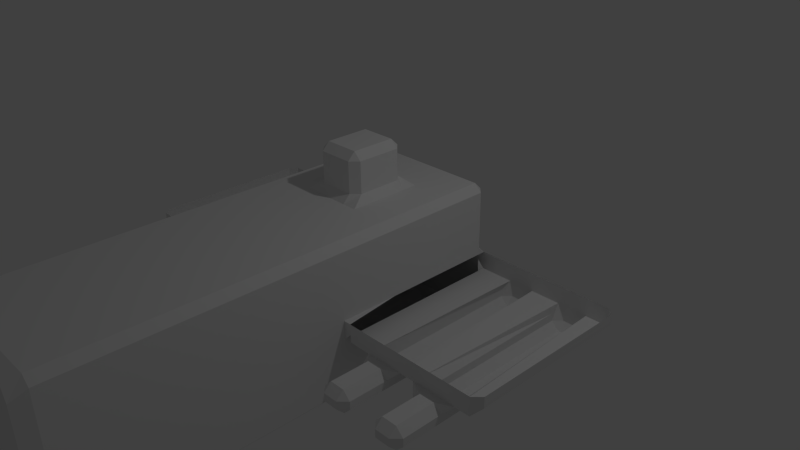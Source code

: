 # Source: goftype1.blend  (saved by Blender 2.69.0; exported with 4.5.12 LTS)
import bpy
from mathutils import Matrix  # noqa: F401  (used for matrix-valued properties, if any)

bpy.ops.wm.read_factory_settings(use_empty=True)
scene = bpy.context.scene
scene.name = 'Scene'

# ---- collections
col_collection_1 = bpy.data.collections.new('Collection 1'); scene.collection.children.link(col_collection_1)

# ---- materials (node trees are filled in below, after node groups)
mat_material = bpy.data.materials.new('Material')
mat_material.alpha_threshold = 0.0
mat_material.use_transparent_shadow = False
mat_material.roughness = 0.5
mat_material.line_color = (0.0, 0.0, 0.0, 1.0)

# ---- material node trees

# ---- world
world_world = bpy.data.worlds.new('World'); scene.world = world_world
world_world.color = (0.05088, 0.05088, 0.05088)
world_world.use_sun_shadow = False
world_world.sun_shadow_jitter_overblur = 0.0
world_world.cycles.sampling_method = 'MANUAL'
world_world.cycles.sample_map_resolution = 256

# ---- cameras
cam_camera = bpy.data.cameras.new('Camera')
cam_camera.clip_end = 100.0
cam_camera.lens = 35.0
cam_camera.sensor_width = 32.0
cam_camera.sensor_height = 18.0
cam_camera.ortho_scale = 7.314
cam_camera.dof.focus_distance = 0.0
cam_camera.dof.aperture_fstop = 128.0

# ---- lights
light_lamp = bpy.data.lights.new('Lamp', 'POINT')
light_lamp.transmission_factor = 0.0
light_lamp.cutoff_distance = 30.0
light_lamp.energy = 100.0
light_lamp.shadow_buffer_clip_start = 1.001
light_lamp.shadow_soft_size = 0.1
light_lamp.shadow_maximum_resolution = 0.006
light_lamp.use_absolute_resolution = True
light_lamp.cycles.use_multiple_importance_sampling = False

# ---- meshes
me_cube = bpy.data.meshes.new('Cube')
me_cube.from_pydata([(1.0, 1.0, -1.0), (1.0, -4.828, -1.0), (1.0, 1.0, 1.0), (1.0, -4.828, 1.0), (1.0, 1.0, -0.2), (1.0, -4.828, -0.2), (1.0, 1.0, 0.04), (1.0, -4.828, 0.04), (1.0, -1.331, -1.0), (1.0, -1.331, 1.0), (1.0, -1.331, -0.2), (1.0, -1.331, 0.04), (1.0, 1.0, -0.2), (1.0, 1.0, 0.04), (1.0, -1.331, -0.2), (1.0, -1.331, 0.04), (1.0, 1.0, -0.2), (1.0, 1.0, 0.04), (1.0, -1.331, -0.2), (1.0, -1.331, 0.04), (3.0, 1.0, -0.2), (3.0, 1.0, 0.04), (3.0, -1.331, -0.2), (3.0, -1.331, 0.04), (0.3333, 1.0, -1.0), (0.3333, -4.828, -1.0), (0.3333, 1.0, 1.0), (0.3333, -4.828, 1.0), (0.3333, -5.953, -0.2), (0.3333, 1.0, -0.2), (0.3333, -5.953, 0.04), (0.3333, 1.0, 0.04), (0.3333, -1.331, -1.0), (0.3333, -1.331, 1.0), (1.0, -0.5542, -1.0), (1.0, 0.2229, -1.0), (1.0, -0.5542, 1.0), (1.0, 0.2229, 1.0), (1.0, -0.5542, -0.2), (1.0, 0.2229, -0.2), (1.0, -0.5542, 0.04), (1.0, 0.2229, 0.04), (1.0, -0.5542, -0.2), (1.0, 0.2229, -0.2), (1.0, -0.5542, 0.04), (1.0, 0.2229, 0.04), (1.0, -0.5542, 0.04), (1.0, 0.2229, 0.04), (0.3333, -0.5542, -1.0), (0.3333, 0.2229, -1.0), (0.3333, 0.2229, 1.0), (0.3333, -0.5542, 1.0), (0.3333, 0.2229, 1.61), (0.3333, -0.5542, 1.61), (1.788e-07, 1.0, -1.0), (-5.96e-08, -4.828, -1.0), (2.384e-07, 1.0, 1.0), (-5.364e-07, -4.828, 1.0), (-2.98e-07, -5.953, -0.2), (2.384e-07, 1.0, -0.2), (-2.98e-07, -5.953, 0.04), (2.086e-07, 1.0, 0.04), (5.96e-08, -1.331, -1.0), (-5.96e-08, -1.331, 1.0), (1.49e-07, 0.2229, -1.0), (8.941e-08, -0.5542, -1.0), (1.49e-07, 0.2229, 1.0), (5.96e-08, -0.5542, 1.0), (1.49e-07, 0.2229, 1.61), (5.96e-08, -0.5542, 1.61), (2.6, -1.331, 0.04), (2.2, -1.331, 0.04), (1.8, -1.331, 0.04), (1.4, -1.331, 0.04), (1.4, -1.331, -0.2), (1.8, -1.331, -0.2), (2.2, -1.331, -0.2), (2.6, -1.331, -0.2), (1.4, 1.0, -0.2), (1.8, 1.0, -0.2), (2.2, 1.0, -0.2), (2.6, 1.0, -0.2), (1.4, -1.331, -0.2), (1.8, -1.331, -0.2), (2.2, -1.331, -0.2), (2.6, -1.331, -0.2), (1.4, 1.0, -0.2), (1.8, 1.0, -0.2), (2.6, 1.0, -0.2), (1.4, -1.331, -0.504), (1.8, -1.331, -0.504), (2.2, -1.331, -0.504), (2.6, -1.331, -0.504), (1.4, 1.0, -0.504), (1.8, 1.0, -0.504), (2.2, 1.0, -0.504), (2.6, 1.0, -0.504), (1.4, -2.047, -0.2), (1.8, -2.047, -0.2), (2.2, -2.047, -0.2), (2.6, -2.047, -0.2), (1.4, -2.047, -0.504), (1.8, -2.047, -0.504), (2.2, -2.047, -0.504), (2.6, -2.047, -0.504)], [(81, 20), (80, 79), (79, 87), (88, 81), (79, 83)], [(11, 9, 3, 7), (25, 1, 28), (8, 10, 5, 1), (5, 28, 1), (10, 11, 7, 5), (11, 10, 14, 15), (40, 36, 9, 11), (34, 38, 10, 8), (15, 14, 18, 19), (40, 11, 15, 44), (39, 4, 12, 43), (4, 6, 13, 12), (70, 77, 22, 23), (44, 15, 19, 46), (12, 13, 17, 16), (8, 1, 25, 32), (9, 33, 27, 3), (7, 3, 30), (4, 0, 24, 29), (3, 27, 30), (6, 4, 29, 31), (5, 7, 30, 28), (2, 6, 31, 26), (34, 8, 32, 48), (36, 51, 33, 9), (6, 2, 37, 41), (41, 37, 36, 40), (0, 4, 39, 35), (35, 39, 38, 34), (6, 41, 45, 13), (41, 40, 44, 45), (10, 38, 42, 14), (38, 39, 43, 42), (13, 45, 47, 17), (45, 44, 46, 47), (18, 16, 78, 82), (82, 78, 86), (20, 21, 23, 22), (0, 35, 49, 24), (35, 34, 48, 49), (2, 26, 50, 37), (37, 50, 51, 36), (67, 51, 53, 69), (51, 50, 52, 53), (32, 25, 55, 62), (33, 63, 57, 27), (30, 27, 57, 60), (29, 24, 54, 59), (25, 28, 58, 55), (31, 29, 59, 61), (28, 30, 60, 58), (26, 31, 61, 56), (48, 32, 62, 65), (51, 67, 63, 33), (24, 49, 64, 54), (49, 48, 65, 64), (26, 56, 66, 50), (52, 68, 69, 53), (50, 66, 68, 52), (19, 18, 74, 73), (73, 74, 75, 72), (72, 75, 76, 71), (71, 76, 77, 70), (75, 74, 82, 83), (83, 82, 97, 98), (77, 76, 84, 85), (82, 89, 101, 97), (90, 83, 98, 102), (88, 85, 92, 96), (84, 91, 103, 99), (91, 95, 96, 92), (22, 85, 88, 20), (83, 87, 80, 84), (98, 97, 101, 102), (100, 99, 103, 104), (91, 92, 104, 103), (89, 90, 102, 101), (92, 85, 100, 104), (85, 84, 99, 100), (89, 93, 94, 90), (95, 91, 84, 80), (94, 87, 83, 90), (43, 12, 16, 18), (14, 42, 18), (42, 43, 18), (18, 82, 74), (82, 86, 93, 89), (95, 80, 88, 96), (87, 94, 93, 86), (16, 17, 21, 20)])
me_cube.materials.append(mat_material)
me_cube.use_remesh_preserve_volume = False
me_cube.use_remesh_preserve_attributes = False
me_cube.use_mirror_vertex_groups = False
me_cube.update()

# ---- objects
ob_cube = bpy.data.objects.new('Cube', me_cube)
ob_lamp = bpy.data.objects.new('Lamp', light_lamp)
ob_camera = bpy.data.objects.new('Camera', cam_camera)

# ---- transforms, parenting, visibility, modifiers, constraints
ob_cube.location = (0.0, 0.0, 0.0)
ob_cube.lock_rotations_4d = False
ob_cube.empty_display_type = 'ARROWS'
ob_cube.lineart.crease_threshold = 0.0
_m = ob_cube.modifiers.new('Mirror', 'MIRROR')
_m = ob_cube.modifiers.new('Bevel', 'BEVEL')
_m.limit_method = 'NONE'
_m.use_clamp_overlap = False
_m.spread = 0.0
ob_lamp.location = (4.076, 1.005, 5.904)
ob_lamp.rotation_euler = (0.6503, 0.05522, 1.866)
ob_lamp.lock_rotations_4d = False
ob_lamp.empty_display_type = 'ARROWS'
ob_lamp.color = (0.0, 0.0, 0.0, 0.0)
ob_lamp.lineart.crease_threshold = 0.0
ob_camera.location = (7.481, -6.508, 5.344)
ob_camera.rotation_euler = (1.109, 0.01082, 0.8149)
ob_camera.lock_rotations_4d = False
ob_camera.empty_display_type = 'ARROWS'
ob_camera.color = (0.0, 0.0, 0.0, 0.0)
ob_camera.display_type = 'WIRE'
ob_camera.lineart.crease_threshold = 0.0

# ---- collection membership
col_collection_1.objects.link(ob_cube)
col_collection_1.objects.link(ob_lamp)
col_collection_1.objects.link(ob_camera)

# ---- scene / render settings (as saved in the file)
scene.camera = ob_camera
scene.frame_start = 1; scene.frame_end = 250; scene.frame_set(1)
scene.render.engine = 'BLENDER_EEVEE_NEXT'
scene.render.image_settings.compression = 90
scene.render.resolution_percentage = 50
scene.render.dither_intensity = 0.0
scene.cycles.use_denoising = False
scene.cycles.samples = 10
scene.cycles.sampling_pattern = 'TABULATED_SOBOL'
scene.cycles.light_sampling_threshold = 0.0
scene.cycles.use_adaptive_sampling = False
scene.cycles.use_light_tree = False
scene.cycles.blur_glossy = 0.0
scene.cycles.volume_bounces = 1
scene.cycles.pixel_filter_type = 'GAUSSIAN'
scene.cycles.sample_clamp_indirect = 0.0
scene.view_settings.view_transform = 'Standard'
bpy.context.view_layer.update()
